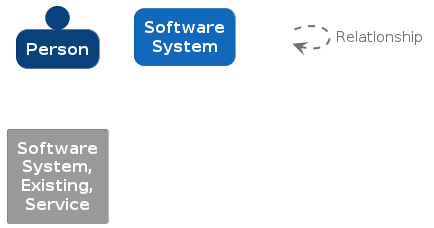

The diagram above was rendered by PlantUML. Its source (embedded in the PNG):
@startuml
set separator none

skinparam {
  shadowing false
  arrowFontSize 15
  defaultTextAlignment center
  wrapWidth 100
  maxMessageSize 100
}
hide stereotype

skinparam rectangle<<_transparent>> {
  BorderColor transparent
  BackgroundColor transparent
  FontColor transparent
}

skinparam person<<1>> {
  BackgroundColor #08427b
  FontColor #ffffff
  BorderColor #052e56
}
person "==Person" <<1>>

skinparam rectangle<<2>> {
  BackgroundColor #1168bd
  FontColor #ffffff
  BorderColor #0b4884
  roundCorner 20
}
rectangle "==Software System" <<2>>

skinparam rectangle<<3>> {
  BackgroundColor #999999
  FontColor #ffffff
  BorderColor #6b6b6b
}
rectangle "==Software System, Existing, Service" <<3>>

rectangle "." <<_transparent>> as 4
4 .[#707070,thickness=2].> 4 : "<color:#707070>Relationship"


@enduml